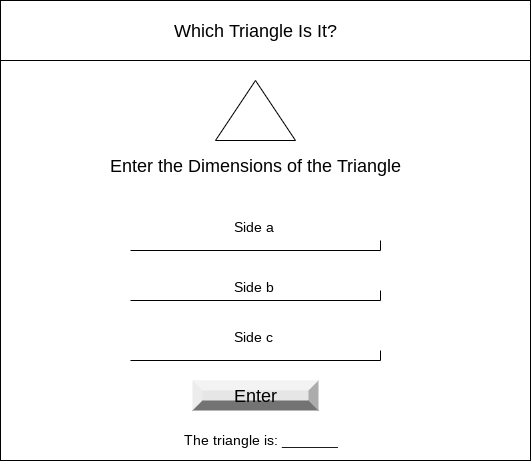

The diagram above was exported from draw.io. Its source (the exported page's mxGraphModel, read from the mxfile embedded in the PNG):
<mxGraphModel dx="594" dy="561" grid="1" gridSize="10" guides="1" tooltips="1" connect="1" arrows="1" fold="1" page="1" pageScale="1" pageWidth="827" pageHeight="1169" math="0" shadow="0">
  <root>
    <mxCell id="0" />
    <mxCell id="1" parent="0" />
    <mxCell id="2" value="" style="verticalLabelPosition=bottom;verticalAlign=top;html=1;shape=mxgraph.basic.rect;fillColor2=none;strokeWidth=1;size=20;indent=5;" parent="1" vertex="1">
      <mxGeometry x="80" y="10" width="530" height="460" as="geometry" />
    </mxCell>
    <mxCell id="3" value="" style="verticalLabelPosition=bottom;verticalAlign=top;html=1;shape=mxgraph.basic.rect;fillColor2=none;strokeWidth=1;size=20;indent=5;" parent="1" vertex="1">
      <mxGeometry x="80" y="10" width="530" height="60" as="geometry" />
    </mxCell>
    <mxCell id="4" value="&lt;font style=&quot;font-size: 18px&quot;&gt;Which Triangle Is It?&lt;/font&gt;" style="text;html=1;resizable=0;autosize=1;align=center;verticalAlign=middle;points=[];fillColor=none;strokeColor=none;rounded=0;" parent="1" vertex="1">
      <mxGeometry x="245" y="30" width="180" height="20" as="geometry" />
    </mxCell>
    <mxCell id="6" value="&lt;font style=&quot;font-size: 14px&quot;&gt;Side a&amp;nbsp;&lt;/font&gt;" style="text;html=1;resizable=0;autosize=1;align=center;verticalAlign=middle;points=[];fillColor=none;strokeColor=none;rounded=0;fontSize=18;" parent="1" vertex="1">
      <mxGeometry x="305" y="220" width="60" height="30" as="geometry" />
    </mxCell>
    <mxCell id="10" value="Enter the Dimensions of the Triangle" style="text;html=1;resizable=0;autosize=1;align=center;verticalAlign=middle;points=[];fillColor=none;strokeColor=none;rounded=0;fontSize=18;" parent="1" vertex="1">
      <mxGeometry x="180" y="160" width="310" height="30" as="geometry" />
    </mxCell>
    <mxCell id="11" value="" style="shape=partialRectangle;whiteSpace=wrap;html=1;top=0;left=0;fillColor=none;fontSize=18;" parent="1" vertex="1">
      <mxGeometry x="210" y="250" width="250" height="10" as="geometry" />
    </mxCell>
    <mxCell id="12" value="Enter" style="labelPosition=center;verticalLabelPosition=middle;align=center;html=1;shape=mxgraph.basic.shaded_button;dx=10;fillColor=#E6E6E6;strokeColor=none;fontSize=18;" parent="1" vertex="1">
      <mxGeometry x="272" y="390" width="126" height="30" as="geometry" />
    </mxCell>
    <mxCell id="19" value="&lt;font style=&quot;font-size: 14px&quot;&gt;Side b&amp;nbsp;&lt;/font&gt;" style="text;html=1;resizable=0;autosize=1;align=center;verticalAlign=middle;points=[];fillColor=none;strokeColor=none;rounded=0;fontSize=18;" vertex="1" parent="1">
      <mxGeometry x="305" y="280" width="60" height="30" as="geometry" />
    </mxCell>
    <mxCell id="20" value="" style="shape=partialRectangle;whiteSpace=wrap;html=1;top=0;left=0;fillColor=none;fontSize=18;" vertex="1" parent="1">
      <mxGeometry x="210" y="300" width="250" height="10" as="geometry" />
    </mxCell>
    <mxCell id="21" value="&lt;font style=&quot;font-size: 14px&quot;&gt;Side c&amp;nbsp;&lt;/font&gt;" style="text;html=1;resizable=0;autosize=1;align=center;verticalAlign=middle;points=[];fillColor=none;strokeColor=none;rounded=0;fontSize=18;" vertex="1" parent="1">
      <mxGeometry x="305" y="330" width="60" height="30" as="geometry" />
    </mxCell>
    <mxCell id="22" value="" style="shape=partialRectangle;whiteSpace=wrap;html=1;top=0;left=0;fillColor=none;fontSize=18;" vertex="1" parent="1">
      <mxGeometry x="210" y="360" width="250" height="10" as="geometry" />
    </mxCell>
    <mxCell id="23" value="The triangle is: _______" style="text;html=1;resizable=0;autosize=1;align=center;verticalAlign=middle;points=[];fillColor=none;strokeColor=none;rounded=0;fontSize=14;" vertex="1" parent="1">
      <mxGeometry x="255" y="440" width="170" height="20" as="geometry" />
    </mxCell>
    <mxCell id="27" value="" style="triangle;whiteSpace=wrap;html=1;fontSize=14;rotation=-90;" vertex="1" parent="1">
      <mxGeometry x="305" y="80" width="60" height="80" as="geometry" />
    </mxCell>
  </root>
</mxGraphModel>